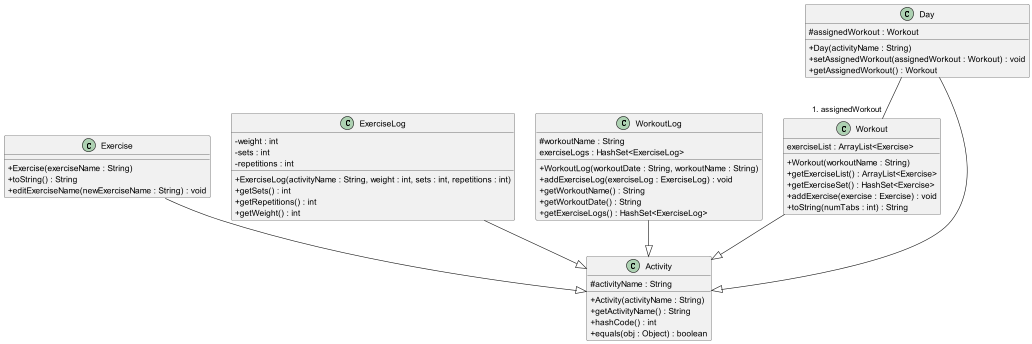

The diagram above was rendered by PlantUML. Its source (embedded in the PNG):
@startuml
skinparam classAttributeIconSize 0
class Workout{
exerciseList : ArrayList<Exercise>
+ Workout(workoutName : String)
+ getExerciseList() : ArrayList<Exercise>
+ getExerciseSet() : HashSet<Exercise>
+ addExercise(exercise : Exercise) : void
+ toString(numTabs : int) : String
}
Workout --|> Activity
class Exercise{
+ Exercise(exerciseName : String)
+ toString() : String
+ editExerciseName(newExerciseName : String) : void
}
Exercise --|> Activity
class ExerciseLog{
- weight : int
- sets : int
- repetitions : int
+ ExerciseLog(activityName : String, weight : int, sets : int, repetitions : int)
+ getSets() : int
+ getRepetitions() : int
+ getWeight() : int
}
ExerciseLog --|> Activity
class Activity{
# activityName : String
+ Activity(activityName : String)
+ getActivityName() : String
+ hashCode() : int
+ equals(obj : Object) : boolean
}
class WorkoutLog{
# workoutName : String
exerciseLogs : HashSet<ExerciseLog>
+ WorkoutLog(workoutDate : String, workoutName : String)
+ addExerciseLog(exerciseLog : ExerciseLog) : void
+ getWorkoutName() : String
+ getWorkoutDate() : String
+ getExerciseLogs() : HashSet<ExerciseLog>
}
WorkoutLog --|> Activity
class Day{
# assignedWorkout : Workout
+ Day(activityName : String)
+ setAssignedWorkout(assignedWorkout : Workout) : void
+ getAssignedWorkout() : Workout
}
Day --|> Activity
Day--"# assignedWorkout" Workout
@enduml